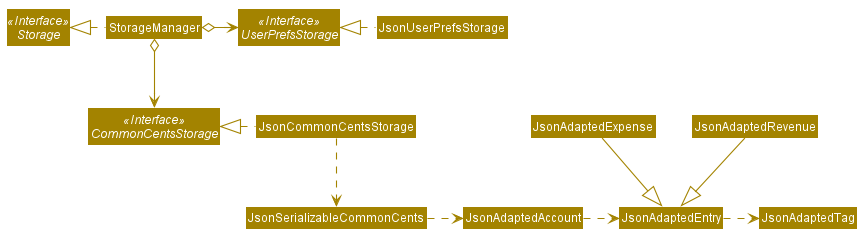

The diagram above was rendered by PlantUML. Its source (embedded in the PNG):
@startuml









skinparam BackgroundColor #FFFFFFF

skinparam Shadowing false

skinparam Class {
    FontColor #FFFFFF
    BorderThickness 1
    BorderColor #FFFFFF
    StereotypeFontColor #FFFFFF
    FontName Arial
}

skinparam Actor {
    BorderColor #000000
    Color #000000
    FontName Arial
}

skinparam Sequence {
    MessageAlign center
    BoxFontSize 15
    BoxPadding 0
    BoxFontColor #FFFFFF
    FontName Arial
}

skinparam Participant {
    FontColor #FFFFFFF
    Padding 20
}

skinparam MinClassWidth 50
skinparam ParticipantPadding 10
skinparam Shadowing false
skinparam DefaultTextAlignment center
skinparam packageStyle Rectangle

hide footbox
hide members
hide circle
skinparam arrowThickness 1.1
skinparam arrowColor #A38300
skinparam classBackgroundColor #A38300

Interface Storage <<Interface>>
Interface UserPrefsStorage <<Interface>>
Interface CommonCentsStorage <<Interface>>

Class StorageManager
Class JsonUserPrefsStorage
Class JsonCommonCentsStorage

StorageManager .left.|> Storage
StorageManager o-right-> UserPrefsStorage
StorageManager o--> CommonCentsStorage

JsonUserPrefsStorage .left.|> UserPrefsStorage
JsonCommonCentsStorage .left.|> CommonCentsStorage
JsonCommonCentsStorage .down.> JsonSerializableCommonCents
JsonSerializableCommonCents .right.> JsonAdaptedAccount
JsonAdaptedAccount .right.> JsonAdaptedEntry
JsonAdaptedEntry .right.> JsonAdaptedTag

JsonAdaptedExpense --|> JsonAdaptedEntry
JsonAdaptedRevenue --|> JsonAdaptedEntry
@enduml